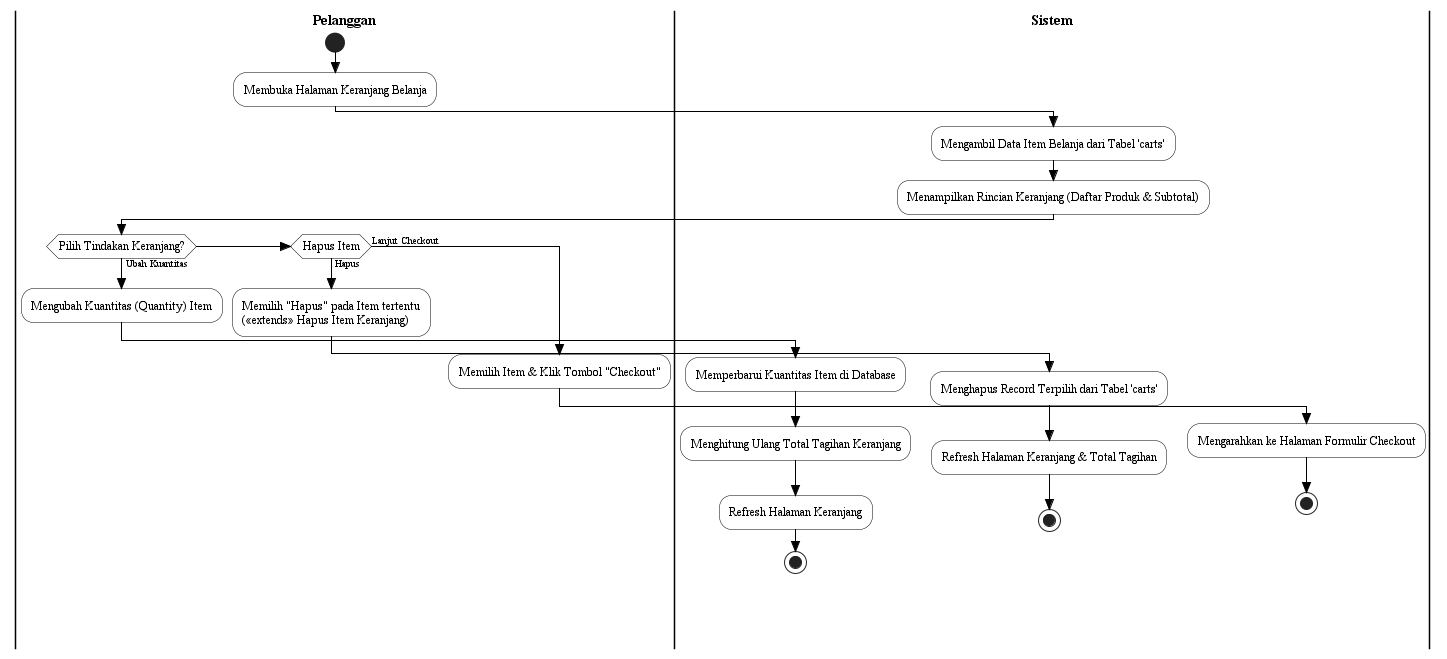

The diagram above was rendered by PlantUML. Its source (embedded in the PNG):
@startuml act_03_Kelola_Keranjang
skinparam Style strictuml
skinparam ActivityFontName Times New Roman
skinparam ActivityFontSize 12
skinparam ActivityBorderColor Black
skinparam ActivityBackgroundColor White
skinparam ArrowColor Black
skinparam ArrowFontName Times New Roman
skinparam ArrowFontSize 10
skinparam SwimlaneBorderColor Black
skinparam SwimlaneTitleFontName Times New Roman
skinparam SwimlaneTitleFontSize 14
skinparam SwimlaneTitleFontStyle bold

|Pelanggan|
start
:Membuka Halaman Keranjang Belanja;

|Sistem|
:Mengambil Data Item Belanja dari Tabel 'carts';
:Menampilkan Rincian Keranjang (Daftar Produk & Subtotal);

|Pelanggan|
if (Pilih Tindakan Keranjang?) then (Ubah Kuantitas)
  :Mengubah Kuantitas (Quantity) Item;
  |Sistem|
  :Memperbarui Kuantitas Item di Database;
  :Menghitung Ulang Total Tagihan Keranjang;
  :Refresh Halaman Keranjang;
  stop
elseif (Hapus Item) then (Hapus)
  |Pelanggan|
  :Memilih "Hapus" pada Item tertentu\n(<<extends>> Hapus Item Keranjang);
  |Sistem|
  :Menghapus Record Terpilih dari Tabel 'carts';
  :Refresh Halaman Keranjang & Total Tagihan;
  stop
else (Lanjut Checkout)
  |Pelanggan|
  :Memilih Item & Klik Tombol "Checkout";
  |Sistem|
  :Mengarahkan ke Halaman Formulir Checkout;
  stop
endif
@enduml